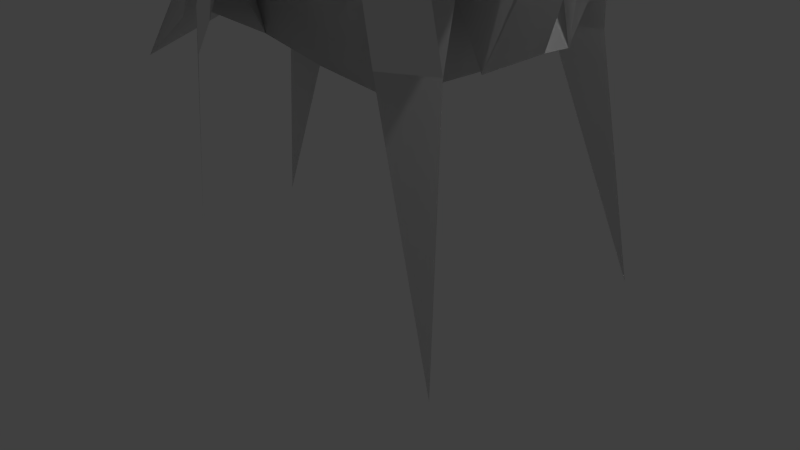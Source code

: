 # Source: horse.blend  (saved by Blender 2.76.0; exported with 4.5.12 LTS)
import bpy
from mathutils import Matrix  # noqa: F401  (used for matrix-valued properties, if any)

bpy.ops.wm.read_factory_settings(use_empty=True)
scene = bpy.context.scene
scene.name = 'Scene'

# ---- collections
col_collection_1 = bpy.data.collections.new('Collection 1'); scene.collection.children.link(col_collection_1)

# ---- world
world_world = bpy.data.worlds.new('World'); scene.world = world_world
world_world.color = (0.05088, 0.05088, 0.05088)
world_world.use_sun_shadow = False
world_world.sun_shadow_jitter_overblur = 0.0
world_world.cycles.sampling_method = 'MANUAL'
world_world.cycles.sample_map_resolution = 256

# ---- cameras
cam_camera = bpy.data.cameras.new('Camera')
cam_camera.clip_end = 100.0
cam_camera.lens = 35.0
cam_camera.sensor_width = 32.0
cam_camera.sensor_height = 18.0
cam_camera.ortho_scale = 7.314
cam_camera.dof.focus_distance = 0.0
cam_camera.dof.aperture_fstop = 128.0

# ---- lights
light_lamp = bpy.data.lights.new('Lamp', 'POINT')
light_lamp.transmission_factor = 0.0
light_lamp.cutoff_distance = 30.0
light_lamp.energy = 100.0
light_lamp.shadow_buffer_clip_start = 1.001
light_lamp.shadow_soft_size = 0.1
light_lamp.shadow_maximum_resolution = 0.006
light_lamp.use_absolute_resolution = True
light_lamp.cycles.use_multiple_importance_sampling = False

# ---- meshes
me_plane = bpy.data.meshes.new('Plane')
me_plane.from_pydata([(-0.4279, 0.1735, 0.5979), (0.4188, 0.2347, 0.6812), (-0.4279, -0.1735, 0.5979), (0.4188, -0.2347, 0.6812), (0.3333, 0.0, 0.2304), (-0.3333, 0.0, 0.2304), (-0.3806, 0.08674, 0.121), (0.2132, 0.1192, 0.05784), (0.2132, -0.1192, 0.05784), (-0.3806, -0.08674, 0.121), (0.8737, 0.0, 0.9926), (0.6303, 0.0, 0.2355), (0.5797, 0.1627, 0.208), (0.5797, -0.1627, 0.208), (0.6999, 0.117, 1.079), (0.6999, -0.117, 1.079), (0.8226, 0.1231, 0.789), (0.8226, -0.1231, 0.789), (0.9325, 0.08089, 1.294), (0.9325, -0.08089, 1.294), (0.8876, 0.07885, 1.069), (0.8876, -0.07885, 1.069), (0.9488, 0.03669, 1.222), (0.9488, -0.03382, 1.222), (0.8576, 0.06719, 1.072), (0.8628, -0.07866, 1.064), (1.236, 0.0227, 0.967), (1.236, -0.01984, 0.967), (1.196, 0.03527, 0.8864), (1.196, -0.0324, 0.8864), (0.9488, 0.001434, 1.2), (1.236, 0.001434, 0.9444), (0.4188, 0.0, 0.5899), (0.9398, 0.0, 1.238), (0.709, 0.0, 1.008), (0.6081, 0.2564, 0.5341), (0.6081, -0.2564, 0.5341), (0.589, 0.2991, 0.2322), (0.589, -0.2991, 0.2322), (-0.231, 0.3035, 0.3987), (-0.231, -0.3035, 0.3987), (-0.7042, -0.2015, -0.5922), (-0.7042, 0.2015, -0.5922), (-0.611, -0.1853, 0.1872), (-0.5024, -0.2604, 0.06371), (-0.5024, 0.2604, 0.06371), (-0.611, 0.1853, 0.1872), (-0.3198, -0.3179, 0.2074), (-0.3198, 0.3179, 0.2074), (-0.3537, 0.109, 0.5979), (-0.3537, -0.109, 0.5979), (-0.3064, 0.05452, 0.121), (-0.3064, -0.05452, 0.121), (-0.5173, 0.1011, 0.5478), (-0.5173, -0.1011, 0.5478), (-0.5173, 0.0, 0.4107), (-0.9276, 0.0, 0.3002), (-0.8503, 0.1011, 0.09919), (-0.8503, -0.1011, 0.09919), (-0.3537, 0.0, 0.5142), (-1.332, 0.0, -0.1484), (-0.1785, 0.209, 0.6481), (-0.1785, -0.209, 0.6481), (-0.1093, 0.0, 0.2108), (-0.08868, 0.1045, 0.08057), (-0.08868, -0.1045, 0.08057), (-0.1785, 0.0, 0.5644), (-0.9063, 0.00526, 0.3131), (0.3926, 0.3296, 0.2125), (0.3926, -0.3296, 0.2125), (0.6665, -0.4152, -0.5349), (0.6665, 0.4152, -0.5349), (0.2561, -0.2821, 0.625), (0.2561, 0.2821, 0.625), (-0.4279, 0.1735, 0.5979), (0.4188, 0.2347, 0.6812), (-0.4279, -0.1735, 0.5979), (0.4188, -0.2347, 0.6812), (0.3333, 0.0, 0.2304), (-0.3333, 0.0, 0.2304), (-0.3806, 0.08674, 0.121), (0.2132, 0.1192, 0.05784), (0.2132, -0.1192, 0.05784), (-0.3806, -0.08674, 0.121), (0.8737, 0.0, 0.9926), (0.6303, 0.0, 0.2355), (0.5797, 0.1627, 0.208), (0.5797, -0.1627, 0.208), (0.6999, 0.117, 1.079), (0.6999, -0.117, 1.079), (0.8226, 0.1231, 0.789), (0.8226, -0.1231, 0.789), (0.9325, 0.08089, 1.294), (0.9325, -0.08089, 1.294), (0.8876, 0.07885, 1.069), (0.8876, -0.07885, 1.069), (0.9488, 0.03669, 1.222), (0.9488, -0.03382, 1.222), (0.8576, 0.06719, 1.072), (0.8628, -0.07866, 1.064), (1.236, 0.0227, 0.967), (1.236, -0.01984, 0.967), (1.196, 0.03527, 0.8864), (1.196, -0.0324, 0.8864), (0.9488, 0.001434, 1.2), (1.236, 0.001434, 0.9444), (0.4188, 0.0, 0.5899), (0.9398, 0.0, 1.238), (0.709, 0.0, 1.008), (0.6081, 0.2564, 0.5341), (0.6081, -0.2564, 0.5341), (0.589, 0.2991, 0.2322), (0.589, -0.2991, 0.2322), (-0.231, 0.3035, 0.3987), (-0.231, -0.3035, 0.3987), (-0.7042, -0.2015, -0.5922), (-0.7042, 0.2015, -0.5922), (-0.611, -0.1853, 0.1872), (-0.5024, -0.2604, 0.06371), (-0.5024, 0.2604, 0.06371), (-0.611, 0.1853, 0.1872), (-0.3198, -0.3179, 0.2074), (-0.3198, 0.3179, 0.2074), (-0.3537, 0.109, 0.5979), (-0.3537, -0.109, 0.5979), (-0.3064, 0.05452, 0.121), (-0.3064, -0.05452, 0.121), (-0.5173, 0.1011, 0.5478), (-0.5173, -0.1011, 0.5478), (-0.5173, 0.0, 0.4107), (-0.9276, 0.0, 0.3002), (-0.8503, 0.1011, 0.09919), (-0.8503, -0.1011, 0.09919), (-0.3537, 0.0, 0.5142), (-1.332, 0.0, -0.1484), (-0.1785, 0.209, 0.6481), (-0.1785, -0.209, 0.6481), (-0.1093, 0.0, 0.2108), (-0.08868, 0.1045, 0.08057), (-0.08868, -0.1045, 0.08057), (-0.1785, 0.0, 0.5644), (-0.9063, 0.00526, 0.3131), (0.3926, 0.3296, 0.2125), (0.3926, -0.3296, 0.2125), (0.6665, -0.4152, -0.5349), (0.6665, 0.4152, -0.5349), (0.2561, -0.2821, 0.625), (0.2561, 0.2821, 0.625)], [], [(65, 8, 3, 62), (64, 7, 4, 63), (61, 1, 7, 64), (63, 4, 8, 65), (7, 1, 10, 11), (10, 11, 13, 3), (32, 3, 15, 34), (3, 13, 17, 15), (1, 61, 66, 32), (16, 14, 18, 20), (15, 17, 21, 19), (20, 18, 22, 24), (19, 21, 25, 23), (24, 22, 26, 28), (23, 25, 29, 27), (30, 23, 27, 31), (22, 30, 31, 26), (32, 66, 62, 3), (34, 15, 19, 33), (14, 34, 33, 18), (3, 8, 11, 10), (1, 7, 35), (8, 3, 36), (36, 3, 72, 69, 38), (1, 35, 37, 68, 73), (9, 2, 40), (0, 6, 39), (46, 45, 42), (44, 43, 41), (40, 2, 43, 44, 47), (0, 39, 48, 45, 46), (46, 6, 0), (9, 43, 2), (9, 2, 50, 52), (0, 6, 51, 49), (52, 50, 54, 56), (62, 50, 2), (56, 54, 58, 60), (53, 67, 56, 60, 57), (5, 63, 65, 9), (0, 61, 64, 6), (6, 64, 63, 5), (9, 65, 62, 2), (49, 51, 56, 67, 53), (55, 53, 67), (59, 49, 53, 55), (66, 61, 49, 59), (61, 0, 49), (62, 66, 59, 50), (50, 59, 55, 54), (54, 55, 67, 56), (11, 10, 1, 12), (12, 1, 14, 16), (1, 32, 34, 14), (38, 69, 70), (68, 37, 71), (139, 136, 77, 82), (138, 137, 78, 81), (135, 138, 81, 75), (137, 139, 82, 78), (81, 85, 84, 75), (84, 77, 87, 85), (106, 108, 89, 77), (77, 89, 91, 87), (75, 106, 140, 135), (90, 94, 92, 88), (89, 93, 95, 91), (94, 98, 96, 92), (93, 97, 99, 95), (98, 102, 100, 96), (97, 101, 103, 99), (104, 105, 101, 97), (96, 100, 105, 104), (106, 77, 136, 140), (108, 107, 93, 89), (88, 92, 107, 108), (77, 84, 85, 82), (75, 109, 81), (82, 110, 77), (110, 112, 143, 146, 77), (75, 147, 142, 111, 109), (83, 114, 76), (74, 113, 80), (120, 116, 119), (118, 115, 117), (114, 121, 118, 117, 76), (74, 120, 119, 122, 113), (120, 74, 80), (83, 76, 117), (83, 126, 124, 76), (74, 123, 125, 80), (126, 130, 128, 124), (136, 76, 124), (130, 134, 132, 128), (127, 131, 134, 130, 141), (79, 83, 139, 137), (74, 80, 138, 135), (80, 79, 137, 138), (83, 76, 136, 139), (123, 127, 141, 130, 125), (129, 141, 127), (133, 129, 127, 123), (140, 133, 123, 135), (135, 123, 74), (136, 124, 133, 140), (124, 128, 129, 133), (128, 130, 141, 129), (85, 86, 75, 84), (86, 90, 88, 75), (75, 88, 108, 106), (112, 144, 143), (142, 145, 111)])
me_plane.use_remesh_preserve_volume = False
me_plane.use_remesh_preserve_attributes = False
me_plane.use_mirror_vertex_groups = False
me_plane.update()

# ---- objects
ob_plane = bpy.data.objects.new('Plane', me_plane)
ob_lamp = bpy.data.objects.new('Lamp', light_lamp)
ob_camera = bpy.data.objects.new('Camera', cam_camera)

# ---- transforms, parenting, visibility, modifiers, constraints
ob_plane.location = (0.0, 0.0, 2.168)
ob_plane.scale = (4.0, 4.0, 4.0)
ob_plane.lineart.crease_threshold = 0.0
ob_lamp.location = (4.076, 1.005, 5.904)
ob_lamp.rotation_euler = (0.6503, 0.05522, 1.866)
ob_lamp.lock_rotations_4d = False
ob_lamp.empty_display_type = 'ARROWS'
ob_lamp.color = (0.0, 0.0, 0.0, 0.0)
ob_lamp.lineart.crease_threshold = 0.0
ob_camera.location = (7.481, -6.508, 5.344)
ob_camera.rotation_euler = (1.109, 0.01082, 0.8149)
ob_camera.lock_rotations_4d = False
ob_camera.empty_display_type = 'ARROWS'
ob_camera.color = (0.0, 0.0, 0.0, 0.0)
ob_camera.display_type = 'WIRE'
ob_camera.lineart.crease_threshold = 0.0

# ---- collection membership
col_collection_1.objects.link(ob_plane)
col_collection_1.objects.link(ob_lamp)
col_collection_1.objects.link(ob_camera)

# ---- scene / render settings (as saved in the file)
scene.camera = ob_camera
scene.frame_start = 1; scene.frame_end = 250; scene.frame_set(1)
scene.render.engine = 'BLENDER_EEVEE_NEXT'
scene.render.resolution_percentage = 50
scene.render.dither_intensity = 0.0
scene.cycles.use_denoising = False
scene.cycles.samples = 10
scene.cycles.sampling_pattern = 'TABULATED_SOBOL'
scene.cycles.light_sampling_threshold = 0.0
scene.cycles.use_adaptive_sampling = False
scene.cycles.use_light_tree = False
scene.cycles.blur_glossy = 0.0
scene.cycles.pixel_filter_type = 'GAUSSIAN'
scene.cycles.sample_clamp_indirect = 0.0
scene.view_settings.view_transform = 'Standard'
bpy.context.view_layer.update()
